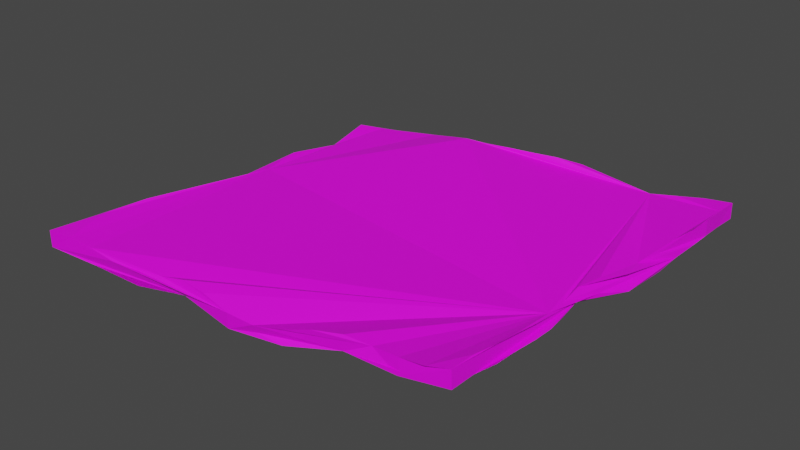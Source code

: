 # Source: ham_los.blend  (saved by Blender 2.80.75; exported with 4.5.12 LTS)
import bpy
from mathutils import Matrix  # noqa: F401  (used for matrix-valued properties, if any)

bpy.ops.wm.read_factory_settings(use_empty=True)
scene = bpy.context.scene
scene.name = 'Scene'

# ---- collections
col_collection = bpy.data.collections.new('Collection'); scene.collection.children.link(col_collection)

# ---- images (referenced by path relative to the original .blend; pixels are not part of the script)
import os
ASSET_DIR = os.environ.get("B2B_ASSET_DIR", "")  # directory of the original .blend (textures are referenced by path, not embedded)
HERE = os.path.dirname(os.path.abspath(__file__))  # packed textures are extracted next to this script under _unpacked/

def load_image(name, relpath, width, height, colorspace="sRGB"):
    """Load a texture the original file referenced (path relative to the .blend, or extracted next to this script)."""
    p = next((c for c in (os.path.join(HERE, relpath), os.path.join(ASSET_DIR, relpath)) if relpath and os.path.exists(c)), "")
    if p:
        img = bpy.data.images.load(p, check_existing=True)
        img.name = name
    else:  # same state as the original file: an image datablock whose file is absent (Cycles renders it pink)
        img = bpy.data.images.new(name, width, height)
        img.source = "FILE"
        img.filepath = "//" + (relpath or name)
    img.colorspace_settings.name = colorspace
    return img
img_ham_jpg_001 = load_image('ham.jpg.001', 'ham.jpg', 1024, 1024, 'sRGB')

# ---- materials (node trees are filled in below, after node groups)
mat_material_001 = bpy.data.materials.new('Material.001')
mat_material_001.use_transparent_shadow = False

# ---- material node trees
mat_material_001.use_nodes = True; mat_material_001.node_tree.nodes.clear()
_N = mat_material_001.node_tree.nodes; _L = mat_material_001.node_tree.links
n0 = _N.new('ShaderNodeOutputMaterial'); n0.name = 'Material Output'; n0.location = (300, 300)
n1 = _N.new('ShaderNodeBsdfPrincipled'); n1.name = 'Principled BSDF'; n1.location = (10, 300)
n1.distribution = 'GGX'
n1.subsurface_method = 'BURLEY'
n1.inputs[3].default_value = 1.45
n1.inputs[27].default_value = (0.0, 0.0, 0.0, 1.0)
n1.inputs[28].default_value = 1.0
n2 = _N.new('ShaderNodeTexImage'); n2.name = 'Image Texture'; n2.location = (-280, 280)
n2.image = img_ham_jpg_001
_L.new(n1.outputs[0], n0.inputs[0])
_L.new(n2.outputs[0], n1.inputs[0])
n0.is_active_output = True

# ---- world
world_world = bpy.data.worlds.new('World'); scene.world = world_world
world_world.use_nodes = True; world_world.node_tree.nodes.clear()
_N = world_world.node_tree.nodes; _L = world_world.node_tree.links
n0 = _N.new('ShaderNodeOutputWorld'); n0.name = 'World Output'; n0.location = (300, 300)
n1 = _N.new('ShaderNodeBackground'); n1.name = 'Background'; n1.location = (10, 300)
n1.inputs[0].default_value = (0.05088, 0.05088, 0.05088, 1.0)
_L.new(n1.outputs[0], n0.inputs[0])
n0.is_active_output = True
world_world.color = (0.05088, 0.05088, 0.05088)
world_world.use_sun_shadow = False
world_world.sun_shadow_jitter_overblur = 0.0

# ---- meshes
me_cube_001 = bpy.data.meshes.new('Cube.001')
me_cube_001.from_pydata([(-0.08201, -0.08204, 0.4001), (-0.082, -0.08203, 0.4062), (-0.06461, 0.05164, 0.4017), (-0.06367, 0.04945, 0.407), (0.06727, -0.06242, 0.4007), (0.06683, -0.06216, 0.4069), (0.0792, 0.07962, 0.3998), (0.07912, 0.07956, 0.4058), (-0.06854, -0.01621, 0.4038), (-0.06723, 0.01527, 0.4054), (-0.07501, -0.04781, 0.4071), (-0.06311, 0.0332, 0.4038), (-0.07327, -0.03145, 0.4053), (-0.06435, -0.0008416, 0.405), (-0.0774, -0.06439, 0.4069), (-0.06949, -0.01521, 0.3991), (-0.07555, -0.04748, 0.4011), (-0.06833, 0.01737, 0.3996), (-0.07784, -0.06432, 0.4008), (-0.06458, -1.64e-05, 0.4008), (-0.07352, -0.03066, 0.4001), (-0.06457, 0.03526, 0.3984), (-0.08076, -0.07356, 0.4002), (-0.06666, -0.006895, 0.3993), (-0.07488, -0.03947, 0.4009), (-0.06499, 0.02621, 0.3984), (-0.0761, -0.05561, 0.4011), (-0.06599, 0.006996, 0.4014), (-0.07194, -0.02284, 0.3998), (-0.06361, 0.04281, 0.4005), (-0.006818, -0.07405, 0.4008), (-0.04414, -0.07712, 0.4029), (0.03102, -0.06486, 0.4043), (-0.06325, -0.07989, 0.4054), (0.01304, -0.07134, 0.4017), (-0.0258, -0.07419, 0.4049), (0.04969, -0.06322, 0.4039), (-0.07257, -0.08085, 0.4062), (0.003016, -0.07315, 0.4), (-0.03497, -0.07525, 0.4033), (0.04007, -0.06303, 0.4033), (-0.05378, -0.07903, 0.4034), (0.02248, -0.06887, 0.4043), (-0.0168, -0.07406, 0.4037), (0.05932, -0.06422, 0.4058), (-0.006815, -0.07391, 0.3952), (0.0311, -0.06511, 0.3989), (-0.04429, -0.0771, 0.3972), (0.04984, -0.06383, 0.3982), (-0.02582, -0.0739, 0.3993), (0.013, -0.07116, 0.3961), (-0.06325, -0.07988, 0.3993), (0.07072, 0.006044, 0.4058), (0.06943, -0.02615, 0.4045), (0.07542, 0.04402, 0.4047), (0.06873, -0.04454, 0.4067), (0.0727, 0.02588, 0.403), (0.06787, -0.00954, 0.4033), (0.07841, 0.06206, 0.406), (0.06724, -0.05298, 0.407), (0.07484, 0.01682, 0.4039), (0.06842, -0.01825, 0.4038), (0.07825, 0.05341, 0.4062), (0.06921, -0.03538, 0.4058), (0.07436, 0.03557, 0.4028), (0.06772, -0.001393, 0.4047), (0.07845, 0.07057, 0.4059), (0.07098, 0.0059, 0.4004), (0.07691, 0.04446, 0.3986), (0.06971, -0.02625, 0.3994), (0.07854, 0.06215, 0.4), (0.06835, -0.00949, 0.3984), (0.07526, 0.02698, 0.3968), (0.06915, -0.0447, 0.4005), (0.07854, 0.07065, 0.3998), (0.06786, -0.001468, 0.3998), (0.07582, 0.03606, 0.3967), (0.06937, -0.03541, 0.4001), (0.07837, 0.05341, 0.4), (0.06958, -0.01825, 0.3989), (0.07533, 0.01684, 0.3978), (0.06757, -0.05318, 0.4008), (0.008215, 0.06404, 0.4099), (0.04282, 0.07225, 0.4037), (-0.02572, 0.05968, 0.4087), (0.06172, 0.07288, 0.4056), (-0.01008, 0.0603, 0.4098), (0.02561, 0.06898, 0.4086), (-0.04421, 0.05686, 0.4064), (0.07026, 0.07648, 0.406), (-0.0009558, 0.06214, 0.41), (0.03387, 0.07208, 0.4047), (-0.03435, 0.05903, 0.4074), (0.05213, 0.07165, 0.404), (-0.01847, 0.05861, 0.4103), (0.01716, 0.066, 0.4099), (-0.05505, 0.05199, 0.4068), (0.007982, 0.06507, 0.4042), (-0.02631, 0.06115, 0.4029), (0.04283, 0.07318, 0.3979), (-0.04502, 0.05813, 0.4005), (0.02562, 0.0696, 0.4025), (-0.01037, 0.06156, 0.4043), (0.06179, 0.07352, 0.3997), (-0.0555, 0.05365, 0.4014), (0.017, 0.0669, 0.404), (-0.01885, 0.06014, 0.4046), (0.05207, 0.0726, 0.3981), (-0.03493, 0.06073, 0.4014), (0.03403, 0.0723, 0.3989), (-0.001222, 0.06326, 0.4044), (0.07032, 0.07701, 0.4)], [], [(0, 1, 14, 10, 12, 8, 13, 9, 11, 3, 2, 29, 21, 25, 17, 27, 19, 23, 15, 28, 20, 24, 16, 26, 18, 22), (2, 3, 96, 88, 92, 84, 94, 86, 90, 82, 95, 87, 91, 83, 93, 85, 89, 7, 6, 111, 103, 107, 99, 109, 101, 105, 97, 110, 102, 106, 98, 108, 100, 104), (6, 7, 66, 58, 62, 54, 64, 56, 60, 52, 65, 57, 61, 53, 63, 55, 59, 5, 4, 81, 73, 77, 69, 79, 71, 75, 67, 80, 72, 76, 68, 78, 70, 74), (4, 5, 44, 36, 40, 32, 42, 34, 38, 30, 43, 35, 39, 31, 41, 33, 37, 1, 0, 51, 47, 49, 45, 50, 46, 48), (2, 104, 100, 108, 98, 106, 102, 110, 97, 105, 101, 109, 99, 107, 103, 111, 6, 74, 70, 78, 68, 76, 72, 80, 67, 75, 71, 79, 69, 77, 73, 81, 4, 48, 46, 50, 45, 49, 47, 51, 0, 22, 18, 26, 16, 24, 20, 28, 15, 23, 19, 27, 17, 25, 21, 29), (7, 89, 85, 93, 83, 91, 87, 95, 82, 90, 86, 94, 84, 92, 88, 96, 3, 11, 9, 13, 8, 12, 10, 14, 1, 37, 33, 41, 31, 39, 35, 43, 30, 38, 34, 42, 32, 40, 36, 44, 5, 59, 55, 63, 53, 61, 57, 65, 52, 60, 56, 64, 54, 62, 58, 66)])
_uv = me_cube_001.uv_layers.new(name='UVMap')
_uv.uv.foreach_set('vector', [0.375, 0.0, 0.625, 0.0, 0.625, 0.03125, 0.625, 0.0625, 0.625, 0.09375, 0.625, 0.125, 0.625, 0.1562, 0.625, 0.1875, 0.625, 0.2188, 0.625, 0.25, 0.375, 0.25, 0.375, 0.2344, 0.375, 0.2188, 0.375, 0.2031, 0.375, 0.1875, 0.375, 0.1719, 0.375, 0.1562, 0.375, 0.1406, 0.375, 0.125, 0.375, 0.1094, 0.375, 0.09375, 0.375, 0.07812, 0.375, 0.0625, 0.375, 0.04688, 0.375, 0.03125, 0.375, 0.01562, 0.375, 0.25, 0.625, 0.25, 0.625, 0.2656, 0.625, 0.2812, 0.625, 0.2969, 0.625, 0.3125, 0.625, 0.3281, 0.625, 0.3438, 0.625, 0.3594, 0.625, 0.375, 0.625, 0.3906, 0.625, 0.4062, 0.625, 0.4219, 0.625, 0.4375, 0.625, 0.4531, 0.625, 0.4688, 0.625, 0.4844, 0.625, 0.5, 0.375, 0.5, 0.375, 0.4844, 0.375, 0.4688, 0.375, 0.4531, 0.375, 0.4375, 0.375, 0.4219, 0.375, 0.4062, 0.375, 0.3906, 0.375, 0.375, 0.375, 0.3594, 0.375, 0.3438, 0.375, 0.3281, 0.375, 0.3125, 0.375, 0.2969, 0.375, 0.2812, 0.375, 0.2656, 0.375, 0.5, 0.625, 0.5, 0.625, 0.5156, 0.625, 0.5312, 0.625, 0.5469, 0.625, 0.5625, 0.625, 0.5781, 0.625, 0.5938, 0.625, 0.6094, 0.625, 0.625, 0.625, 0.6406, 0.625, 0.6562, 0.625, 0.6719, 0.625, 0.6875, 0.625, 0.7031, 0.625, 0.7188, 0.625, 0.7344, 0.625, 0.75, 0.375, 0.75, 0.375, 0.7344, 0.375, 0.7188, 0.375, 0.7031, 0.375, 0.6875, 0.375, 0.6719, 0.375, 0.6562, 0.375, 0.6406, 0.375, 0.625, 0.375, 0.6094, 0.375, 0.5938, 0.375, 0.5781, 0.375, 0.5625, 0.375, 0.5469, 0.375, 0.5312, 0.375, 0.5156, 0.375, 0.75, 0.625, 0.75, 0.625, 0.7656, 0.625, 0.7812, 0.625, 0.7969, 0.625, 0.8125, 0.625, 0.8281, 0.625, 0.8438, 0.625, 0.8594, 0.625, 0.875, 0.625, 0.8906, 0.625, 0.9062, 0.625, 0.9219, 0.625, 0.9375, 0.625, 0.9531, 0.625, 0.9688, 0.625, 0.9844, 0.625, 1.0, 0.375, 1.0, 0.375, 0.9688, 0.375, 0.9375, 0.375, 0.9062, 0.375, 0.875, 0.375, 0.8438, 0.375, 0.8125, 0.375, 0.7812, 0.125, 0.5, 0.1406, 0.5, 0.1562, 0.5, 0.1719, 0.5, 0.1875, 0.5, 0.2031, 0.5, 0.2188, 0.5, 0.2344, 0.5, 0.25, 0.5, 0.2656, 0.5, 0.2812, 0.5, 0.2969, 0.5, 0.3125, 0.5, 0.3281, 0.5, 0.3438, 0.5, 0.3594, 0.5, 0.375, 0.5, 0.375, 0.5156, 0.375, 0.5312, 0.375, 0.5469, 0.375, 0.5625, 0.375, 0.5781, 0.375, 0.5938, 0.375, 0.6094, 0.375, 0.625, 0.375, 0.6406, 0.375, 0.6562, 0.375, 0.6719, 0.375, 0.6875, 0.375, 0.7031, 0.375, 0.7188, 0.375, 0.7344, 0.375, 0.75, 0.3438, 0.75, 0.3125, 0.75, 0.2812, 0.75, 0.25, 0.75, 0.2188, 0.75, 0.1875, 0.75, 0.1562, 0.75, 0.125, 0.75, 0.125, 0.7344, 0.125, 0.7188, 0.125, 0.7031, 0.125, 0.6875, 0.125, 0.6719, 0.125, 0.6562, 0.125, 0.6406, 0.125, 0.625, 0.125, 0.6094, 0.125, 0.5938, 0.125, 0.5781, 0.125, 0.5625, 0.125, 0.5469, 0.125, 0.5312, 0.125, 0.5156, 0.625, 0.5, 0.6406, 0.5, 0.6562, 0.5, 0.6719, 0.5, 0.6875, 0.5, 0.7031, 0.5, 0.7188, 0.5, 0.7344, 0.5, 0.75, 0.5, 0.7656, 0.5, 0.7812, 0.5, 0.7969, 0.5, 0.8125, 0.5, 0.8281, 0.5, 0.8438, 0.5, 0.8594, 0.5, 0.875, 0.5, 0.875, 0.5312, 0.875, 0.5625, 0.875, 0.5938, 0.875, 0.625, 0.875, 0.6562, 0.875, 0.6875, 0.875, 0.7188, 0.875, 0.75, 0.8594, 0.75, 0.8438, 0.75, 0.8281, 0.75, 0.8125, 0.75, 0.7969, 0.75, 0.7812, 0.75, 0.7656, 0.75, 0.75, 0.75, 0.7344, 0.75, 0.7188, 0.75, 0.7031, 0.75, 0.6875, 0.75, 0.6719, 0.75, 0.6562, 0.75, 0.6406, 0.75, 0.625, 0.75, 0.625, 0.7344, 0.625, 0.7188, 0.625, 0.7031, 0.625, 0.6875, 0.625, 0.6719, 0.625, 0.6562, 0.625, 0.6406, 0.625, 0.625, 0.625, 0.6094, 0.625, 0.5938, 0.625, 0.5781, 0.625, 0.5625, 0.625, 0.5469, 0.625, 0.5312, 0.625, 0.5156])
me_cube_001.materials.append(mat_material_001)
me_cube_001.use_remesh_preserve_volume = False
me_cube_001.use_remesh_preserve_attributes = False
me_cube_001.use_mirror_vertex_groups = False
me_cube_001.update()

# ---- objects
ob_cube = bpy.data.objects.new('Cube', me_cube_001)

# ---- transforms, parenting, visibility, modifiers, constraints
ob_cube.location = (0.0, 0.0, 0.0)
ob_cube.lineart.crease_threshold = 0.0

# ---- collection membership
col_collection.objects.link(ob_cube)

# ---- scene / render settings (as saved in the file)
scene.frame_start = 1; scene.frame_end = 250; scene.frame_set(1)
scene.render.engine = 'BLENDER_EEVEE_NEXT'
scene.cycles.use_denoising = False
scene.cycles.samples = 128
scene.cycles.sampling_pattern = 'TABULATED_SOBOL'
scene.cycles.use_adaptive_sampling = False
scene.cycles.use_light_tree = False
scene.view_settings.view_transform = 'Filmic'
bpy.context.view_layer.update()

# ---- added for rendering (the .blend has no active camera and no usable light): camera, sun
cam_auto = bpy.data.cameras.new('AutoCamera')
cam_auto.lens = 50.0
cam_auto.sensor_width = 36.0
cam_auto.clip_end = 1000.0
ob_auto_camera = bpy.data.objects.new('AutoCamera', cam_auto)
scene.collection.objects.link(ob_auto_camera)
ob_auto_camera.location = (0.210285, -0.255239, 0.5721)
ob_auto_camera.rotation_euler = (1.09748, -7.21219e-08, 0.694738)
scene.camera = ob_auto_camera
light_auto_sun = bpy.data.lights.new('AutoSun', 'SUN')
light_auto_sun.energy = 3.0
light_auto_sun.angle = 0.0523599
ob_auto_sun = bpy.data.objects.new('AutoSun', light_auto_sun)
scene.collection.objects.link(ob_auto_sun)
ob_auto_sun.rotation_euler = (0.872665, 0.174533, 0.523599)
bpy.context.view_layer.update()
